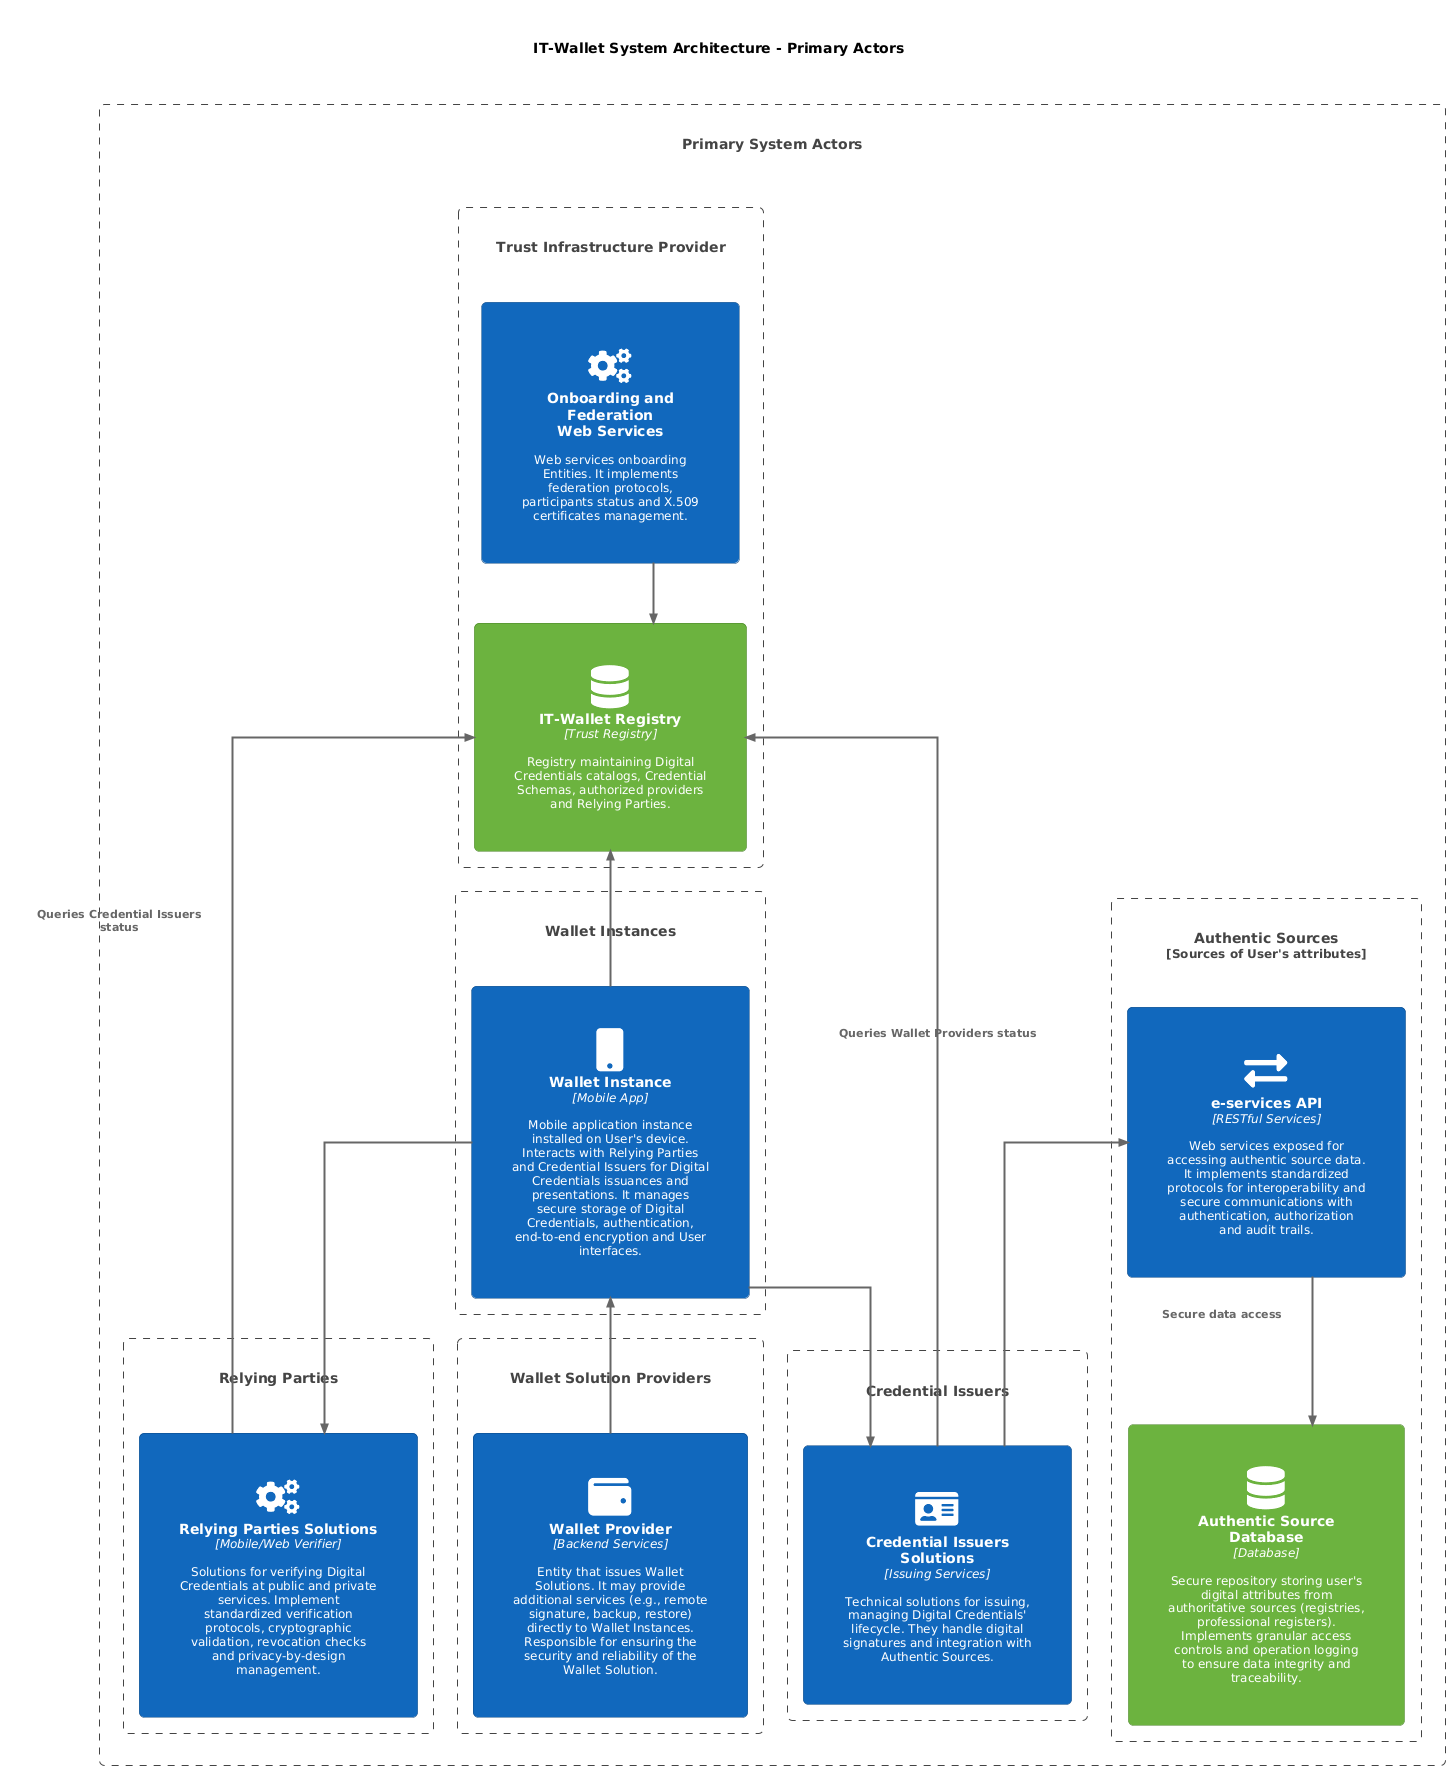

The diagram above was rendered by PlantUML. Its source (embedded in the PNG):
@startuml
!include <C4/C4_Component>
HIDE_STEREOTYPE()
skinparam linetype ortho
' Define SPRITES
!include <tupadr3/common>
!include <tupadr3/font-awesome-5/certificate>
!include <tupadr3/font-awesome-5/database>
!include <tupadr3/font-awesome-5/cogs>
!include <tupadr3/font-awesome-5/id_card>
!include <tupadr3/font-awesome-5/exchange_alt>
!include <tupadr3/font-awesome-5/wallet>
!include <tupadr3/font-awesome-5/mobile>
!include <tupadr3/font-awesome/institution>

' Custom styles
AddElementTag("external", $bgColor="#999999", $fontColor="white", $borderColor="grey")
AddElementTag("primary", $bgColor="#1168bd", $fontColor="white", $borderColor="#0b4884")
AddElementTag("tech", $bgColor="#6cb33f", $fontColor="white", $borderColor="#4a8329")
AddElementTag("governance", $bgColor="#8A398F", $fontColor="white", $borderColor="#55235A")

' Enlarge diagram with spacing
skinparam padding 30
skinparam defaultFontSize 12
skinparam component {
    Padding 25
    Margin 25
}
skinparam container {
    Padding 35
    Margin 35
}
skinparam boundary {
    Padding 50
    Margin 50
}
skinparam arrow {
    Thickness 2
    FontSize 11
}
skinparam maxMessageSize 200
skinparam roundcorner 10
skinparam shadowing false

title IT-Wallet System Architecture - Primary Actors


Boundary(primary, "Primary System Actors") {
    ' Row 1: Trust Infrastructure Provider and Authentic Sources
    Boundary(ta, "Trust Infrastructure Provider", ""){
        Component(ta_services, "Onboarding and Federation\nWeb Services", "", "Web services onboarding Entities. It implements federation protocols, participants status and X.509 certificates management.",$tags="primary", $sprite="cogs")
        Component(trust_registry, "IT-Wallet Registry", "Trust Registry", "Registry maintaining Digital Credentials catalogs, Credential Schemas, authorized providers and Relying Parties.", $tags="tech", $sprite="database")
        Rel_D(ta_services,trust_registry,"")
    }
    
    Boundary(authentic_sources, "Authentic Sources", "Sources of User's attributes"){
        Component(as_api, "e-services API", "RESTful Services", "Web services exposed for accessing authentic source data. It implements standardized protocols for interoperability and secure communications with authentication, authorization and audit trails.", $tags="primary", $sprite="exchange_alt")
        Component(as_db, "Authentic Source Database", "Database", "Secure repository storing user's digital attributes from authoritative sources (registries, professional registers). Implements granular access controls and operation logging to ensure data integrity and traceability.", $tags="tech", $sprite="database")
        Rel_D(as_api,as_db,"Secure data access")
    }
    
    ' Row 2: Credential Issuers, Wallet Instance, Relying Parties
    Boundary(dc_provider, "Credential Issuers", "") {
        Container(dc_solution, "Credential Issuers Solutions", "Issuing Services", "Technical solutions for issuing, managing Digital Credentials' lifecycle. They handle digital signatures and integration with Authentic Sources.", $tags="primary",$sprite="id_card")
    }
    
    Boundary(wallet_instance_boundary, "Wallet Instances", "") {
        Container(wi, "Wallet Instance", "Mobile App", "Mobile application instance installed on User's device. Interacts with Relying Parties and Credential Issuers for Digital Credentials issuances and presentations. It manages secure storage of Digital Credentials, authentication, end-to-end encryption and User interfaces.", $tags="primary",$sprite="mobile")
    }
    
    Boundary(rp_provider, "Relying Parties", "") {
        Container(rp_solution, "Relying Parties Solutions", "Mobile/Web Verifier", "Solutions for verifying Digital Credentials at public and private services. Implement standardized verification protocols, cryptographic validation, revocation checks and privacy-by-design management.", $tags="primary",$sprite="cogs")
    }
    
    ' Row 3: Wallet Provider
    Boundary(wallet_provider_boundary, "Wallet Solution Providers", "") {
        Container(wp, "Wallet Provider", "Backend Services", "Entity that issues Wallet Solutions. It may provide additional services (e.g., remote signature, backup, restore) directly to Wallet Instances. Responsible for ensuring the security and reliability of the Wallet Solution.", $tags="primary",$sprite="wallet")
    }
}

' Key relationships for architecture understanding
Rel_U(dc_solution, as_api, "")
Rel_U(wp, wi, "")
Rel(wi, dc_solution, "")
Rel(wi, rp_solution, "")
Rel_U(rp_solution, trust_registry, "Queries Credential Issuers status")
Rel_U(wi, trust_registry, "")
Rel_U(dc_solution, trust_registry, "Queries Wallet Providers status")

' Layout commands for horizontal inner elements
Lay_R(ta_services, trust_registry)
Lay_R(as_api, as_db)
@enduml